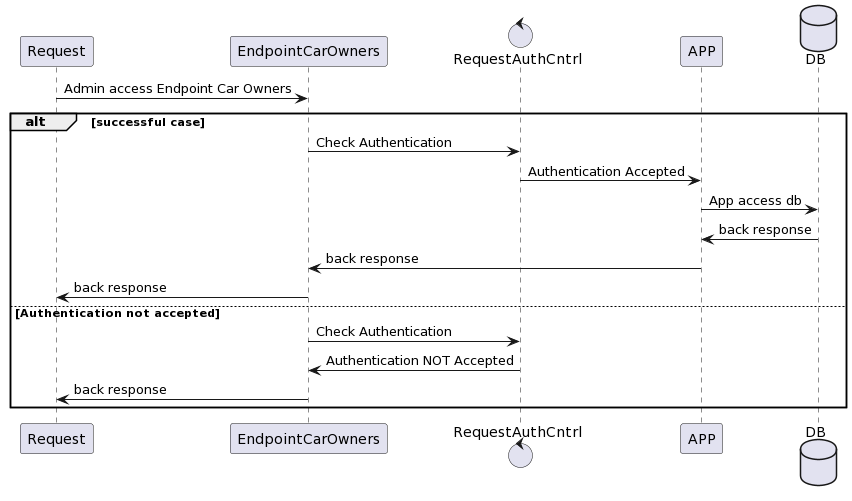

The diagram above was rendered by PlantUML. Its source (embedded in the PNG):
@startuml
participant Request as Admin
participant EndpointCarOwners as EndpointCarOwners
control RequestAuthCntrl as RequestAuthCntrl
participant APP as APP
database DB as DB

Admin -> EndpointCarOwners: Admin access Endpoint Car Owners
alt successful case
    EndpointCarOwners -> RequestAuthCntrl: Check Authentication
    RequestAuthCntrl -> APP: Authentication Accepted
    APP -> DB: App access db
    DB -> APP: back response
    APP -> EndpointCarOwners: back response
    EndpointCarOwners -> Admin: back response
else Authentication not accepted
    EndpointCarOwners -> RequestAuthCntrl: Check Authentication
    RequestAuthCntrl -> EndpointCarOwners: Authentication NOT Accepted
    EndpointCarOwners -> Admin: back response
end
@enduml